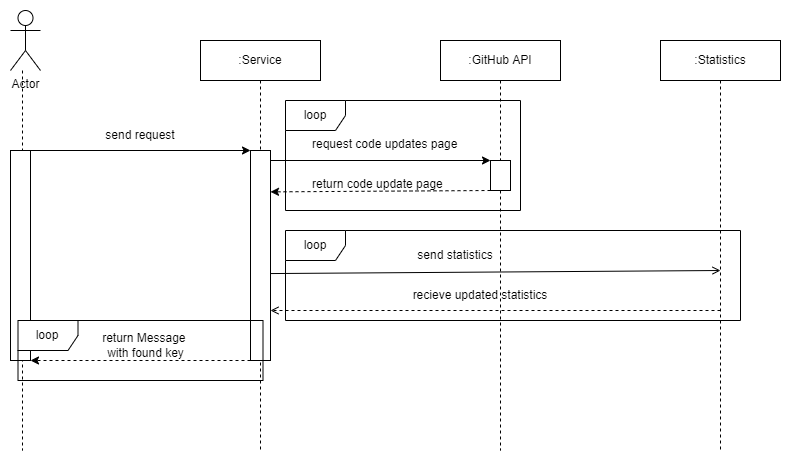

The diagram above was exported from draw.io. Its source (the exported page's mxGraphModel, read from the mxfile embedded in the PNG):
<mxGraphModel dx="1221" dy="672" grid="1" gridSize="10" guides="1" tooltips="1" connect="1" arrows="1" fold="1" page="1" pageScale="1" pageWidth="850" pageHeight="1100" math="0" shadow="0">
  <root>
    <mxCell id="0" />
    <mxCell id="1" parent="0" />
    <mxCell id="NeI9_sRPNZjWhoTsMO79-10" style="edgeStyle=orthogonalEdgeStyle;rounded=0;orthogonalLoop=1;jettySize=auto;html=1;endArrow=none;endFill=0;dashed=1;" edge="1" parent="1">
      <mxGeometry relative="1" as="geometry">
        <mxPoint x="162" y="450" as="targetPoint" />
        <mxPoint x="162" y="70" as="sourcePoint" />
      </mxGeometry>
    </mxCell>
    <mxCell id="ImZevUJWDhtpqgQ8TgD1-2" style="edgeStyle=orthogonalEdgeStyle;rounded=0;orthogonalLoop=1;jettySize=auto;html=1;endArrow=none;endFill=0;dashed=1;startArrow=none;" edge="1" parent="1" source="XKz8Dw0F0dMFnJ6hu7oP-2">
      <mxGeometry relative="1" as="geometry">
        <mxPoint x="640" y="450" as="targetPoint" />
        <mxPoint x="639.5" y="120" as="sourcePoint" />
      </mxGeometry>
    </mxCell>
    <mxCell id="_0agNQIY-lCLA0fq55Gr-11" value="" style="endArrow=classic;html=1;rounded=0;entryX=0;entryY=0;entryDx=0;entryDy=0;" edge="1" parent="1" target="XKz8Dw0F0dMFnJ6hu7oP-2">
      <mxGeometry width="50" height="50" relative="1" as="geometry">
        <mxPoint x="410" y="160" as="sourcePoint" />
        <mxPoint x="630" y="160" as="targetPoint" />
      </mxGeometry>
    </mxCell>
    <mxCell id="NeI9_sRPNZjWhoTsMO79-5" style="edgeStyle=orthogonalEdgeStyle;rounded=0;orthogonalLoop=1;jettySize=auto;html=1;endArrow=none;endFill=0;dashed=1;" edge="1" parent="1" source="_0agNQIY-lCLA0fq55Gr-2">
      <mxGeometry relative="1" as="geometry">
        <mxPoint x="400" y="450" as="targetPoint" />
      </mxGeometry>
    </mxCell>
    <mxCell id="ImZevUJWDhtpqgQ8TgD1-3" style="edgeStyle=orthogonalEdgeStyle;rounded=0;orthogonalLoop=1;jettySize=auto;html=1;endArrow=none;endFill=0;dashed=1;exitX=0.5;exitY=1;exitDx=0;exitDy=0;" edge="1" parent="1" source="XKz8Dw0F0dMFnJ6hu7oP-1">
      <mxGeometry relative="1" as="geometry">
        <mxPoint x="860" y="450" as="targetPoint" />
        <mxPoint x="859.5" y="120" as="sourcePoint" />
      </mxGeometry>
    </mxCell>
    <mxCell id="_0agNQIY-lCLA0fq55Gr-2" value=":Service" style="rounded=0;whiteSpace=wrap;html=1;" vertex="1" parent="1">
      <mxGeometry x="340" y="40" width="120" height="40" as="geometry" />
    </mxCell>
    <mxCell id="ImZevUJWDhtpqgQ8TgD1-4" value="send request" style="text;html=1;strokeColor=none;fillColor=none;align=center;verticalAlign=middle;whiteSpace=wrap;rounded=0;" vertex="1" parent="1">
      <mxGeometry x="235" y="120" width="90" height="30" as="geometry" />
    </mxCell>
    <mxCell id="XKz8Dw0F0dMFnJ6hu7oP-2" value="" style="rounded=0;whiteSpace=wrap;html=1;" vertex="1" parent="1">
      <mxGeometry x="630" y="160" width="20" height="30" as="geometry" />
    </mxCell>
    <mxCell id="ImZevUJWDhtpqgQ8TgD1-5" value="" style="edgeStyle=orthogonalEdgeStyle;rounded=0;orthogonalLoop=1;jettySize=auto;html=1;endArrow=none;endFill=0;dashed=1;exitX=0.5;exitY=1;exitDx=0;exitDy=0;" edge="1" parent="1" source="_0agNQIY-lCLA0fq55Gr-3" target="XKz8Dw0F0dMFnJ6hu7oP-2">
      <mxGeometry relative="1" as="geometry">
        <mxPoint x="639.5" y="700" as="targetPoint" />
        <mxPoint x="639.5" y="120" as="sourcePoint" />
      </mxGeometry>
    </mxCell>
    <mxCell id="_0agNQIY-lCLA0fq55Gr-7" value="" style="endArrow=classic;html=1;rounded=0;entryX=0;entryY=0;entryDx=0;entryDy=0;exitX=1;exitY=0;exitDx=0;exitDy=0;" edge="1" parent="1" source="_0agNQIY-lCLA0fq55Gr-5" target="_0agNQIY-lCLA0fq55Gr-6">
      <mxGeometry width="50" height="50" relative="1" as="geometry">
        <mxPoint x="180" y="178" as="sourcePoint" />
        <mxPoint x="450" y="170" as="targetPoint" />
      </mxGeometry>
    </mxCell>
    <mxCell id="ImZevUJWDhtpqgQ8TgD1-7" value="" style="endArrow=classic;html=1;rounded=0;entryX=1;entryY=0.197;entryDx=0;entryDy=0;exitX=0;exitY=1;exitDx=0;exitDy=0;entryPerimeter=0;dashed=1;" edge="1" parent="1" source="XKz8Dw0F0dMFnJ6hu7oP-2" target="_0agNQIY-lCLA0fq55Gr-6">
      <mxGeometry width="50" height="50" relative="1" as="geometry">
        <mxPoint x="490" y="250" as="sourcePoint" />
        <mxPoint x="439.2800000000001" y="199" as="targetPoint" />
      </mxGeometry>
    </mxCell>
    <mxCell id="XKz8Dw0F0dMFnJ6hu7oP-1" value=":Statistics" style="rounded=0;whiteSpace=wrap;html=1;" vertex="1" parent="1">
      <mxGeometry x="800" y="40" width="120" height="40" as="geometry" />
    </mxCell>
    <mxCell id="ImZevUJWDhtpqgQ8TgD1-8" value="&lt;div style=&quot;text-align: center;&quot;&gt;&lt;span style=&quot;background-color: initial;&quot;&gt;request code updates page&lt;/span&gt;&lt;/div&gt;" style="text;whiteSpace=wrap;html=1;" vertex="1" parent="1">
      <mxGeometry x="450" y="130" width="150" height="40" as="geometry" />
    </mxCell>
    <mxCell id="_0agNQIY-lCLA0fq55Gr-5" value="" style="rounded=0;whiteSpace=wrap;html=1;" vertex="1" parent="1">
      <mxGeometry x="150" y="150" width="20" height="210" as="geometry" />
    </mxCell>
    <mxCell id="_0agNQIY-lCLA0fq55Gr-6" value="" style="rounded=0;whiteSpace=wrap;html=1;" vertex="1" parent="1">
      <mxGeometry x="390" y="150" width="20" height="210" as="geometry" />
    </mxCell>
    <mxCell id="XKz8Dw0F0dMFnJ6hu7oP-4" value="Actor" style="shape=umlActor;verticalLabelPosition=bottom;verticalAlign=top;html=1;outlineConnect=0;" vertex="1" parent="1">
      <mxGeometry x="150" y="10" width="30" height="60" as="geometry" />
    </mxCell>
    <mxCell id="_0agNQIY-lCLA0fq55Gr-10" value="" style="endArrow=classic;html=1;rounded=0;exitX=0;exitY=1;exitDx=0;exitDy=0;shadow=0;dashed=1;entryX=1;entryY=1;entryDx=0;entryDy=0;" edge="1" parent="1" source="_0agNQIY-lCLA0fq55Gr-6" target="_0agNQIY-lCLA0fq55Gr-5">
      <mxGeometry width="50" height="50" relative="1" as="geometry">
        <mxPoint x="400" y="220" as="sourcePoint" />
        <mxPoint x="180" y="233" as="targetPoint" />
      </mxGeometry>
    </mxCell>
    <mxCell id="NeI9_sRPNZjWhoTsMO79-7" value="loop" style="shape=umlFrame;whiteSpace=wrap;html=1;" vertex="1" parent="1">
      <mxGeometry x="157.5" y="320" width="245" height="60" as="geometry" />
    </mxCell>
    <mxCell id="_0agNQIY-lCLA0fq55Gr-3" value=":GitHub API" style="rounded=0;whiteSpace=wrap;html=1;" vertex="1" parent="1">
      <mxGeometry x="580" y="40" width="120" height="40" as="geometry" />
    </mxCell>
    <mxCell id="ImZevUJWDhtpqgQ8TgD1-9" value="&lt;div style=&quot;text-align: center;&quot;&gt;&lt;span style=&quot;background-color: initial;&quot;&gt;return code update page&lt;/span&gt;&lt;/div&gt;" style="text;whiteSpace=wrap;html=1;" vertex="1" parent="1">
      <mxGeometry x="450" y="170" width="150" height="40" as="geometry" />
    </mxCell>
    <mxCell id="_0agNQIY-lCLA0fq55Gr-17" value="&lt;div&gt;return Message &lt;br&gt;&lt;/div&gt;&lt;div&gt;with found key&lt;/div&gt;" style="text;html=1;align=center;verticalAlign=middle;resizable=0;points=[];autosize=1;strokeColor=none;fillColor=none;" vertex="1" parent="1">
      <mxGeometry x="235" y="330" width="100" height="30" as="geometry" />
    </mxCell>
    <mxCell id="dHixan1QTqCkCWBEKaKr-2" value="loop" style="shape=umlFrame;whiteSpace=wrap;html=1;" vertex="1" parent="1">
      <mxGeometry x="425" y="100" width="235" height="110" as="geometry" />
    </mxCell>
    <mxCell id="dHixan1QTqCkCWBEKaKr-4" value="" style="endArrow=open;html=1;rounded=0;exitX=1;exitY=0.586;exitDx=0;exitDy=0;exitPerimeter=0;endFill=0;" edge="1" parent="1" source="_0agNQIY-lCLA0fq55Gr-6">
      <mxGeometry width="50" height="50" relative="1" as="geometry">
        <mxPoint x="490" y="290" as="sourcePoint" />
        <mxPoint x="860" y="270" as="targetPoint" />
      </mxGeometry>
    </mxCell>
    <mxCell id="dHixan1QTqCkCWBEKaKr-5" value="" style="endArrow=open;html=1;rounded=0;dashed=1;endFill=0;" edge="1" parent="1">
      <mxGeometry width="50" height="50" relative="1" as="geometry">
        <mxPoint x="860" y="310" as="sourcePoint" />
        <mxPoint x="410" y="310" as="targetPoint" />
        <Array as="points">
          <mxPoint x="650" y="310" />
          <mxPoint x="500" y="310" />
        </Array>
      </mxGeometry>
    </mxCell>
    <mxCell id="dHixan1QTqCkCWBEKaKr-6" value="loop" style="shape=umlFrame;whiteSpace=wrap;html=1;" vertex="1" parent="1">
      <mxGeometry x="425" y="230" width="455" height="90" as="geometry" />
    </mxCell>
    <mxCell id="dHixan1QTqCkCWBEKaKr-7" value="send statistics" style="text;html=1;strokeColor=none;fillColor=none;align=center;verticalAlign=middle;whiteSpace=wrap;rounded=0;" vertex="1" parent="1">
      <mxGeometry x="550" y="240" width="90" height="30" as="geometry" />
    </mxCell>
    <mxCell id="dHixan1QTqCkCWBEKaKr-8" value="recieve updated statistics" style="text;html=1;strokeColor=none;fillColor=none;align=center;verticalAlign=middle;whiteSpace=wrap;rounded=0;" vertex="1" parent="1">
      <mxGeometry x="540" y="280" width="160" height="30" as="geometry" />
    </mxCell>
  </root>
</mxGraphModel>